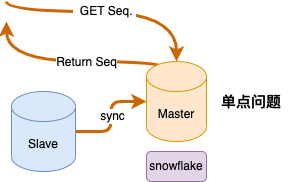

The diagram above was exported from draw.io. Its source (the exported page's mxGraphModel, read from the mxfile embedded in the PNG):
<mxGraphModel dx="946" dy="646" grid="1" gridSize="10" guides="1" tooltips="1" connect="1" arrows="1" fold="1" page="1" pageScale="1" pageWidth="827" pageHeight="1169" math="0" shadow="0">
  <root>
    <mxCell id="0" />
    <mxCell id="1" parent="0" />
    <mxCell id="_EVzmynXyWsF9W8VvbYU-2" value="" style="edgeStyle=orthogonalEdgeStyle;orthogonalLoop=1;jettySize=auto;html=1;fontSize=3;strokeWidth=3;fillColor=#fad7ac;strokeColor=#CC6600;entryX=0.5;entryY=0;entryDx=0;entryDy=0;entryPerimeter=0;curved=1;" edge="1" parent="1" target="_EVzmynXyWsF9W8VvbYU-19">
      <mxGeometry relative="1" as="geometry">
        <Array as="points">
          <mxPoint x="330" y="150" />
        </Array>
        <mxPoint x="160" y="140" as="sourcePoint" />
        <mxPoint x="380" y="245" as="targetPoint" />
      </mxGeometry>
    </mxCell>
    <mxCell id="_EVzmynXyWsF9W8VvbYU-33" value="&amp;nbsp; GET Seq.&amp;nbsp;" style="edgeLabel;html=1;align=center;verticalAlign=middle;resizable=0;points=[];" vertex="1" connectable="0" parent="_EVzmynXyWsF9W8VvbYU-2">
      <mxGeometry x="-0.0727" y="1" relative="1" as="geometry">
        <mxPoint as="offset" />
      </mxGeometry>
    </mxCell>
    <mxCell id="_EVzmynXyWsF9W8VvbYU-5" value="snowflake" style="text;html=1;strokeColor=#9673a6;fillColor=#e1d5e7;align=center;verticalAlign=middle;whiteSpace=wrap;rounded=1;labelBorderColor=none;" vertex="1" parent="1">
      <mxGeometry x="300" y="290" width="60" height="30" as="geometry" />
    </mxCell>
    <mxCell id="_EVzmynXyWsF9W8VvbYU-34" style="edgeStyle=orthogonalEdgeStyle;orthogonalLoop=1;jettySize=auto;html=1;strokeColor=#CC6600;strokeWidth=3;exitX=0.145;exitY=0;exitDx=0;exitDy=4.35;exitPerimeter=0;curved=1;" edge="1" parent="1" source="_EVzmynXyWsF9W8VvbYU-19">
      <mxGeometry relative="1" as="geometry">
        <mxPoint x="160" y="160" as="targetPoint" />
        <Array as="points">
          <mxPoint x="309" y="215" />
          <mxPoint x="320" y="215" />
          <mxPoint x="320" y="200" />
          <mxPoint x="160" y="200" />
        </Array>
      </mxGeometry>
    </mxCell>
    <mxCell id="_EVzmynXyWsF9W8VvbYU-35" value="Return Seq" style="edgeLabel;html=1;align=center;verticalAlign=middle;resizable=0;points=[];" vertex="1" connectable="0" parent="_EVzmynXyWsF9W8VvbYU-34">
      <mxGeometry x="-0.3739" relative="1" as="geometry">
        <mxPoint x="-43" as="offset" />
      </mxGeometry>
    </mxCell>
    <mxCell id="_EVzmynXyWsF9W8VvbYU-19" value="Master" style="shape=cylinder3;whiteSpace=wrap;html=1;boundedLbl=1;backgroundOutline=1;size=15;fillColor=#ffe6cc;strokeColor=#d79b00;" vertex="1" parent="1">
      <mxGeometry x="300" y="200" width="60" height="80" as="geometry" />
    </mxCell>
    <mxCell id="_EVzmynXyWsF9W8VvbYU-24" value="" style="edgeStyle=orthogonalEdgeStyle;rounded=1;orthogonalLoop=1;jettySize=auto;html=1;strokeWidth=3;strokeColor=#CC6600;" edge="1" parent="1" source="_EVzmynXyWsF9W8VvbYU-23" target="_EVzmynXyWsF9W8VvbYU-19">
      <mxGeometry relative="1" as="geometry" />
    </mxCell>
    <mxCell id="_EVzmynXyWsF9W8VvbYU-25" value="sync" style="edgeLabel;html=1;align=center;verticalAlign=middle;resizable=0;points=[];" vertex="1" connectable="0" parent="_EVzmynXyWsF9W8VvbYU-24">
      <mxGeometry y="-1" relative="1" as="geometry">
        <mxPoint as="offset" />
      </mxGeometry>
    </mxCell>
    <mxCell id="_EVzmynXyWsF9W8VvbYU-23" value="Slave" style="shape=cylinder3;whiteSpace=wrap;html=1;boundedLbl=1;backgroundOutline=1;size=15;fillColor=#dae8fc;strokeColor=#6c8ebf;" vertex="1" parent="1">
      <mxGeometry x="165" y="230" width="64" height="80" as="geometry" />
    </mxCell>
    <mxCell id="_EVzmynXyWsF9W8VvbYU-36" value="&lt;b&gt;&lt;font style=&quot;font-size: 15px;&quot;&gt;单点问题&lt;/font&gt;&lt;/b&gt;" style="text;html=1;strokeColor=none;fillColor=none;align=center;verticalAlign=middle;whiteSpace=wrap;rounded=0;" vertex="1" parent="1">
      <mxGeometry x="360" y="225" width="90" height="30" as="geometry" />
    </mxCell>
  </root>
</mxGraphModel>